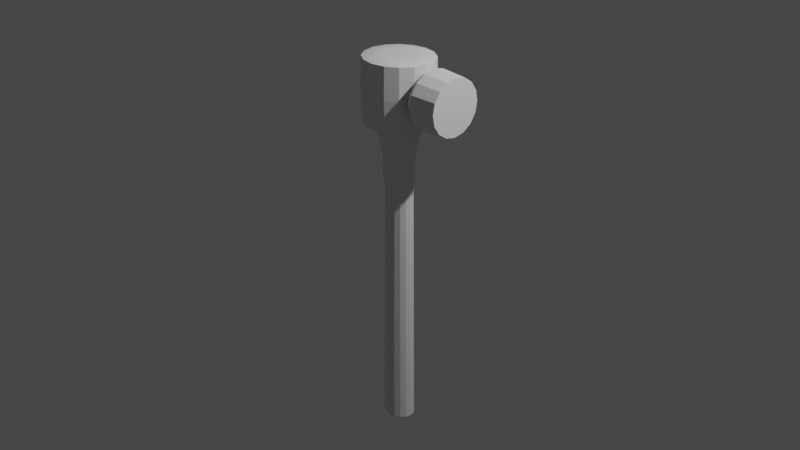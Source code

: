 # Source: Sledgehammer.blend  (saved by Blender 3.4.6; exported with 4.5.12 LTS)
import bpy
from mathutils import Matrix  # noqa: F401  (used for matrix-valued properties, if any)

bpy.ops.wm.read_factory_settings(use_empty=True)
scene = bpy.context.scene
scene.name = 'Scene'

# ---- collections
col_collection = bpy.data.collections.new('Collection'); scene.collection.children.link(col_collection)
col_reference = bpy.data.collections.new('Reference'); scene.collection.children.link(col_reference)
col_sledge = bpy.data.collections.new('Sledge'); scene.collection.children.link(col_sledge)

# ---- world
world_world = bpy.data.worlds.new('World'); scene.world = world_world
world_world.use_nodes = True; world_world.node_tree.nodes.clear()
_N = world_world.node_tree.nodes; _L = world_world.node_tree.links
n0 = _N.new('ShaderNodeOutputWorld'); n0.name = 'World Output'; n0.location = (300, 300)
n1 = _N.new('ShaderNodeBackground'); n1.name = 'Background'; n1.location = (10, 300)
n1.inputs[0].default_value = (0.05088, 0.05088, 0.05088, 1.0)
_L.new(n1.outputs[0], n0.inputs[0])
n0.is_active_output = True
world_world.color = (0.05088, 0.05088, 0.05088)
world_world.use_sun_shadow = False
world_world.sun_shadow_jitter_overblur = 0.0

# ---- cameras
cam_camera = bpy.data.cameras.new('Camera')
cam_camera.clip_end = 100.0
cam_camera.ortho_scale = 7.314

# ---- lights
light_light = bpy.data.lights.new('Light', 'POINT')
light_light.transmission_factor = 0.0
light_light.energy = 1000.0
light_light.shadow_soft_size = 0.1
light_light.shadow_maximum_resolution = 0.006
light_light.use_absolute_resolution = True

# ---- meshes
me_circle = bpy.data.meshes.new('Circle')
me_circle.from_pydata([(-1.333e-10, 0.1481, -2.336), (-0.05666, 0.1368, -2.336), (-0.1047, 0.1047, -2.336), (-0.1368, 0.05666, -2.336), (-0.1481, -1.293e-10, -2.336), (-0.1368, -0.05666, -2.336), (-0.1047, -0.1047, -2.336), (-0.05666, -0.1368, -2.336), (-1.333e-10, -0.1481, -2.336), (0.05666, -0.1368, -2.336), (0.1047, -0.1047, -2.336), (0.1368, -0.05666, -2.336), (0.1481, -1.293e-10, -2.336), (0.1368, 0.05666, -2.336), (0.1047, 0.1047, -2.336), (0.05666, 0.1368, -2.336), (0.0, 0.13, 0.4261), (-0.04975, 0.1201, 0.4261), (-0.09192, 0.09192, 0.4261), (-0.1201, 0.04975, 0.4261), (-0.13, 0.0, 0.4261), (-0.1201, -0.04975, 0.4261), (-0.09192, -0.09192, 0.4261), (-0.04975, -0.1201, 0.4261), (0.0, -0.13, 0.4261), (0.04975, -0.1201, 0.4261), (0.09192, -0.09192, 0.4261), (0.1201, -0.04975, 0.4261), (0.13, 0.0, 0.4261), (0.1201, 0.04975, 0.4261), (0.09192, 0.09192, 0.4261), (0.04975, 0.1201, 0.4261), (-3.874e-10, 0.1352, -2.356), (-0.05176, 0.125, -2.356), (-0.09563, 0.09563, -2.356), (-0.125, 0.05176, -2.356), (-0.1352, -1.181e-10, -2.356), (-0.125, -0.05176, -2.356), (-0.09563, -0.09563, -2.356), (-0.05176, -0.125, -2.356), (-3.874e-10, -0.1352, -2.356), (0.05176, -0.125, -2.356), (0.09563, -0.09563, -2.356), (0.125, -0.05176, -2.356), (0.1352, -1.181e-10, -2.356), (0.125, 0.05176, -2.356), (0.09563, 0.09563, -2.356), (0.05176, 0.125, -2.356), (-4.493e-10, 0.1132, -2.377), (-0.04333, 0.1046, -2.377), (-0.08007, 0.08007, -2.377), (-0.1046, 0.04333, -2.377), (-0.1132, -2.505e-10, -2.377), (-0.1046, -0.04333, -2.377), (-0.08007, -0.08007, -2.377), (-0.04333, -0.1046, -2.377), (-4.493e-10, -0.1132, -2.377), (0.04333, -0.1046, -2.377), (0.08007, -0.08007, -2.377), (0.1046, -0.04333, -2.377), (0.1132, -2.505e-10, -2.377), (0.1046, 0.04333, -2.377), (0.08007, 0.08007, -2.377), (0.04333, 0.1046, -2.377), (-1.073e-09, 0.0652, -2.389), (-0.02495, 0.06024, -2.389), (-0.0461, 0.0461, -2.389), (-0.06024, 0.02495, -2.389), (-0.0652, -5.393e-10, -2.389), (-0.06024, -0.02495, -2.389), (-0.0461, -0.0461, -2.389), (-0.02495, -0.06024, -2.389), (-1.073e-09, -0.0652, -2.389), (0.02495, -0.06024, -2.389), (0.0461, -0.0461, -2.389), (0.06024, -0.02495, -2.389), (0.0652, -5.393e-10, -2.389), (0.06024, 0.02495, -2.389), (0.0461, 0.0461, -2.389), (0.02495, 0.06024, -2.389), (-9.202e-10, 0.01758, -2.395), (-0.006727, 0.01624, -2.395), (-0.01243, 0.01243, -2.395), (-0.01624, 0.006727, -2.395), (-0.01758, -1.454e-10, -2.395), (-0.01624, -0.006727, -2.395), (-0.01243, -0.01243, -2.395), (-0.006727, -0.01624, -2.395), (-9.202e-10, -0.01758, -2.395), (0.006727, -0.01624, -2.395), (0.01243, -0.01243, -2.395), (0.01624, -0.006727, -2.395), (0.01758, -1.454e-10, -2.395), (0.01624, 0.006727, -2.395), (0.01243, 0.01243, -2.395), (0.006727, 0.01624, -2.395), (0.008789, 0.009216, -2.395), (-2e-09, 0.01009, -2.395), (-0.008789, 0.009216, -2.395), (0.009513, 2.328e-10, -2.395), (6.985e-10, 0.0, -2.395), (-0.009513, 2.328e-10, -2.395), (0.008789, -0.009216, -2.395), (-2.153e-09, -0.01009, -2.395), (-0.008789, -0.009216, -2.395), (-1.149e-10, 0.1456, 0.4261), (-0.0557, 0.1345, 0.4261), (-0.1029, 0.1029, 0.4261), (-0.1345, 0.0557, 0.4261), (-0.1456, -1.115e-10, 0.4261), (-0.1345, -0.0557, 0.4261), (-0.1029, -0.1029, 0.4261), (-0.0557, -0.1345, 0.4261), (-1.149e-10, -0.1456, 0.4261), (0.0557, -0.1345, 0.4261), (0.1029, -0.1029, 0.4261), (0.1345, -0.0557, 0.4261), (0.1456, -1.115e-10, 0.4261), (0.1345, 0.0557, 0.4261), (0.1029, 0.1029, 0.4261), (0.0557, 0.1345, 0.4261), (0.0, 0.13, 1.697), (-0.04975, 0.1201, 1.697), (-0.09192, 0.09192, 1.697), (-0.1201, 0.04975, 1.697), (-0.13, 0.0, 1.697), (-0.1201, -0.04975, 1.697), (-0.09192, -0.09192, 1.697), (-0.04975, -0.1201, 1.697), (0.0, -0.13, 1.697), (0.04975, -0.1201, 1.697), (0.09192, -0.09192, 1.697), (0.1201, -0.04975, 1.697), (0.13, 0.0, 1.697), (0.1201, 0.04975, 1.697), (0.09192, 0.09192, 1.697), (0.04975, 0.1201, 1.697), (-1.149e-10, 0.1456, 0.6807), (-0.0557, 0.1345, 0.6807), (-0.1029, 0.1029, 0.6807), (-0.1345, 0.0557, 0.6807), (-0.1456, -1.115e-10, 0.6807), (-0.1345, -0.0557, 0.6807), (-0.1029, -0.1029, 0.6807), (-0.0557, -0.1345, 0.6807), (-1.149e-10, -0.1456, 0.6807), (0.0557, -0.1345, 0.6807), (0.1029, -0.1029, 0.6807), (0.1345, -0.0557, 0.6807), (0.1456, -1.115e-10, 0.6807), (0.1345, 0.0557, 0.6807), (0.1029, 0.1029, 0.6807), (0.0557, 0.1345, 0.6807), (9.264e-11, 0.2203, 1.004), (-0.07341, 0.2036, 1.004), (-0.1356, 0.1558, 1.004), (-0.1772, 0.08432, 1.004), (-0.1918, -5.088e-10, 1.004), (-0.1772, -0.08432, 1.004), (-0.1356, -0.1558, 1.004), (-0.07341, -0.2036, 1.004), (9.264e-11, -0.2203, 1.004), (0.07341, -0.2036, 1.004), (0.1356, -0.1558, 1.004), (0.1772, -0.08432, 1.004), (0.1918, -5.088e-10, 1.004), (0.1772, 0.08432, 1.004), (0.1356, 0.1558, 1.004), (0.07341, 0.2036, 1.004), (2.023e-09, 0.3522, 1.057), (-0.1182, 0.3254, 1.057), (-0.2184, 0.249, 1.057), (-0.2853, 0.1348, 1.057), (-0.3088, -9.99e-10, 1.057), (-0.2853, -0.1348, 1.057), (-0.2184, -0.249, 1.057), (-0.1182, -0.3254, 1.057), (2.023e-09, -0.3522, 1.057), (0.1182, -0.3254, 1.057), (0.2184, -0.249, 1.057), (0.2853, -0.1348, 1.057), (0.3088, -9.99e-10, 1.057), (0.2853, 0.1348, 1.057), (0.2184, 0.249, 1.057), (0.1182, 0.3254, 1.057), (2.023e-09, 0.3522, 1.716), (-0.1182, 0.3254, 1.716), (-0.2184, 0.249, 1.716), (-0.2853, 0.1348, 1.716), (-0.3088, -9.99e-10, 1.716), (-0.2853, -0.1348, 1.716), (-0.2184, -0.249, 1.716), (-0.1182, -0.3254, 1.716), (2.023e-09, -0.3522, 1.716), (0.1182, -0.3254, 1.716), (0.2184, -0.249, 1.716), (0.2853, -0.1348, 1.716), (0.3088, -9.99e-10, 1.716), (0.2853, 0.1348, 1.716), (0.2184, 0.249, 1.716), (0.1182, 0.3254, 1.716), (0.3175, -9.991e-10, 1.387), (0.2934, 0.1386, 1.387), (-0.2934, -0.1386, 1.387), (-0.2245, -0.256, 1.387), (0.2245, 0.256, 1.387), (-0.1215, -0.3345, 1.387), (0.1215, 0.3345, 1.387), (2.079e-09, -0.3621, 1.387), (2.079e-09, 0.3621, 1.387), (-0.1215, 0.3345, 1.387), (0.1215, -0.3345, 1.387), (-0.2245, 0.256, 1.387), (0.2245, -0.256, 1.387), (-0.2934, 0.1386, 1.387), (0.2934, -0.1386, 1.387), (-0.3175, -9.991e-10, 1.387), (1.768e-09, 0.3078, 1.727), (-0.1033, 0.2843, 1.727), (-0.1909, 0.2176, 1.727), (-0.2494, 0.1178, 1.727), (-0.2699, -1.577e-09, 1.727), (-0.2494, -0.1178, 1.727), (-0.1909, -0.2176, 1.727), (-0.1033, -0.2843, 1.727), (1.768e-09, -0.3078, 1.727), (0.1033, -0.2843, 1.727), (0.1909, -0.2176, 1.727), (0.2494, -0.1178, 1.727), (0.2699, -1.577e-09, 1.727), (0.2494, 0.1178, 1.727), (0.1909, 0.2176, 1.727), (0.1033, 0.2843, 1.727), (1.402e-09, 0.2442, 1.738), (-0.08195, 0.2256, 1.738), (-0.1514, 0.1727, 1.738), (-0.1978, 0.09344, 1.738), (-0.2141, -1.636e-09, 1.738), (-0.1978, -0.09344, 1.738), (-0.1514, -0.1727, 1.738), (-0.08195, -0.2256, 1.738), (1.402e-09, -0.2442, 1.738), (0.08195, -0.2256, 1.738), (0.1514, -0.1727, 1.738), (0.1978, -0.09344, 1.738), (0.2141, -1.636e-09, 1.738), (0.1978, 0.09344, 1.738), (0.1514, 0.1727, 1.738), (0.08195, 0.2256, 1.738), (4.964e-10, 0.1845, 1.742), (-0.06192, 0.1704, 1.742), (-0.1144, 0.1305, 1.742), (-0.1495, 0.0706, 1.742), (-0.1618, -2.147e-09, 1.742), (-0.1495, -0.0706, 1.742), (-0.1144, -0.1305, 1.742), (-0.06192, -0.1704, 1.742), (4.964e-10, -0.1845, 1.742), (0.06192, -0.1704, 1.742), (0.1144, -0.1305, 1.742), (0.1495, -0.0706, 1.742), (0.1618, -2.147e-09, 1.742), (0.1495, 0.0706, 1.742), (0.1144, 0.1305, 1.742), (0.06192, 0.1704, 1.742), (-0.08483, 0.09224, 1.742), (-0.09287, -1.118e-08, 1.742), (-0.08483, -0.09224, 1.742), (-3.725e-09, 0.09984, 1.742), (0.0, -7.451e-09, 1.742), (0.0, -0.09984, 1.742), (0.08483, 0.09224, 1.742), (0.09287, -3.725e-09, 1.742), (0.08483, -0.09224, 1.742), (0.6189, 0.2904, 1.392), (0.6189, 0.2683, 1.503), (0.6189, 0.2054, 1.597), (0.6189, 0.1111, 1.66), (0.6189, -1.864e-07, 1.682), (0.6189, -0.1111, 1.66), (0.6189, -0.2054, 1.597), (0.6189, -0.2683, 1.503), (0.6189, -0.2904, 1.392), (0.6189, -0.2683, 1.281), (0.6189, -0.2054, 1.186), (0.6189, -0.1111, 1.123), (0.6189, -1.864e-07, 1.101), (0.6189, 0.1111, 1.123), (0.6189, 0.2054, 1.186), (0.6189, 0.2683, 1.281), (0.3825, 0.3084, 1.392), (0.3825, 0.285, 1.51), (0.3825, 0.2181, 1.61), (0.3825, 0.118, 1.677), (0.3825, -1.869e-07, 1.7), (0.3825, -0.118, 1.677), (0.3825, -0.2181, 1.61), (0.3825, -0.285, 1.51), (0.3825, -0.3084, 1.392), (0.3825, -0.285, 1.274), (0.3825, -0.2181, 1.174), (0.3825, -0.118, 1.107), (0.3825, -1.869e-07, 1.083), (0.3825, 0.118, 1.107), (0.3825, 0.2181, 1.174), (0.3825, 0.285, 1.274), (0.3203, 0.2537, 1.392), (0.3203, 0.2344, 1.489), (0.3203, 0.1794, 1.571), (0.3203, 0.09708, 1.626), (0.3203, -1.861e-07, 1.645), (0.3203, -0.09708, 1.626), (0.3203, -0.1794, 1.571), (0.3203, -0.2344, 1.489), (0.3203, -0.2537, 1.392), (0.3203, -0.2344, 1.295), (0.3203, -0.1794, 1.212), (0.3203, -0.09708, 1.157), (0.3203, -1.861e-07, 1.138), (0.3203, 0.09708, 1.157), (0.3203, 0.1794, 1.212), (0.3203, 0.2344, 1.295), (0.6189, 0.1452, 1.544), (0.6189, -1.596e-07, 1.559), (0.6189, -0.1452, 1.544), (0.6189, 0.1572, 1.392), (0.6189, -1.565e-07, 1.392), (0.6189, -0.1572, 1.392), (0.6189, 0.1452, 1.24), (0.6189, -1.593e-07, 1.225), (0.6189, -0.1452, 1.24)], [], [(14, 13, 29, 30), (7, 6, 22, 23), (15, 14, 30, 31), (8, 7, 23, 24), (1, 0, 16, 17), (0, 15, 31, 16), (9, 8, 24, 25), (2, 1, 17, 18), (10, 9, 25, 26), (3, 2, 18, 19), (11, 10, 26, 27), (4, 3, 19, 20), (12, 11, 27, 28), (5, 4, 20, 21), (13, 12, 28, 29), (6, 5, 21, 22), (9, 10, 42, 41), (2, 3, 35, 34), (10, 11, 43, 42), (3, 4, 36, 35), (11, 12, 44, 43), (4, 5, 37, 36), (12, 13, 45, 44), (5, 6, 38, 37), (13, 14, 46, 45), (6, 7, 39, 38), (14, 15, 47, 46), (7, 8, 40, 39), (0, 1, 33, 32), (15, 0, 32, 47), (8, 9, 41, 40), (1, 2, 34, 33), (45, 46, 62, 61), (38, 39, 55, 54), (46, 47, 63, 62), (39, 40, 56, 55), (32, 33, 49, 48), (47, 32, 48, 63), (40, 41, 57, 56), (33, 34, 50, 49), (41, 42, 58, 57), (34, 35, 51, 50), (42, 43, 59, 58), (35, 36, 52, 51), (43, 44, 60, 59), (36, 37, 53, 52), (44, 45, 61, 60), (37, 38, 54, 53), (50, 51, 67, 66), (58, 59, 75, 74), (51, 52, 68, 67), (59, 60, 76, 75), (52, 53, 69, 68), (60, 61, 77, 76), (53, 54, 70, 69), (61, 62, 78, 77), (54, 55, 71, 70), (62, 63, 79, 78), (55, 56, 72, 71), (48, 49, 65, 64), (63, 48, 64, 79), (56, 57, 73, 72), (49, 50, 66, 65), (57, 58, 74, 73), (71, 72, 88, 87), (64, 65, 81, 80), (79, 64, 80, 95), (72, 73, 89, 88), (65, 66, 82, 81), (73, 74, 90, 89), (66, 67, 83, 82), (74, 75, 91, 90), (67, 68, 84, 83), (75, 76, 92, 91), (68, 69, 85, 84), (76, 77, 93, 92), (69, 70, 86, 85), (77, 78, 94, 93), (70, 71, 87, 86), (78, 79, 95, 94), (95, 96, 93, 94), (96, 99, 92, 93), (99, 102, 91, 92), (102, 89, 90, 91), (80, 97, 96, 95), (97, 100, 99, 96), (100, 103, 102, 99), (103, 88, 89, 102), (81, 98, 97, 80), (98, 101, 100, 97), (101, 104, 103, 100), (104, 87, 88, 103), (82, 83, 98, 81), (83, 84, 101, 98), (84, 85, 104, 101), (85, 86, 87, 104), (19, 18, 107, 108), (27, 26, 115, 116), (20, 19, 108, 109), (28, 27, 116, 117), (21, 20, 109, 110), (29, 28, 117, 118), (22, 21, 110, 111), (30, 29, 118, 119), (23, 22, 111, 112), (31, 30, 119, 120), (24, 23, 112, 113), (17, 16, 105, 106), (16, 31, 120, 105), (25, 24, 113, 114), (18, 17, 106, 107), (26, 25, 114, 115), (18, 19, 124, 123), (26, 27, 132, 131), (19, 20, 125, 124), (27, 28, 133, 132), (20, 21, 126, 125), (28, 29, 134, 133), (21, 22, 127, 126), (29, 30, 135, 134), (22, 23, 128, 127), (30, 31, 136, 135), (23, 24, 129, 128), (16, 17, 122, 121), (31, 16, 121, 136), (24, 25, 130, 129), (17, 18, 123, 122), (25, 26, 131, 130), (120, 119, 151, 152), (113, 112, 144, 145), (106, 105, 137, 138), (105, 120, 152, 137), (114, 113, 145, 146), (107, 106, 138, 139), (115, 114, 146, 147), (108, 107, 139, 140), (116, 115, 147, 148), (109, 108, 140, 141), (117, 116, 148, 149), (110, 109, 141, 142), (118, 117, 149, 150), (111, 110, 142, 143), (119, 118, 150, 151), (112, 111, 143, 144), (140, 139, 155, 156), (148, 147, 163, 164), (141, 140, 156, 157), (149, 148, 164, 165), (142, 141, 157, 158), (150, 149, 165, 166), (143, 142, 158, 159), (151, 150, 166, 167), (144, 143, 159, 160), (152, 151, 167, 168), (145, 144, 160, 161), (138, 137, 153, 154), (137, 152, 168, 153), (146, 145, 161, 162), (139, 138, 154, 155), (147, 146, 162, 163), (161, 160, 176, 177), (154, 153, 169, 170), (153, 168, 184, 169), (162, 161, 177, 178), (155, 154, 170, 171), (163, 162, 178, 179), (156, 155, 171, 172), (164, 163, 179, 180), (157, 156, 172, 173), (165, 164, 180, 181), (158, 157, 173, 174), (166, 165, 181, 182), (159, 158, 174, 175), (167, 166, 182, 183), (160, 159, 175, 176), (168, 167, 183, 184), (202, 201, 197, 198), (204, 203, 190, 191), (205, 202, 198, 199), (206, 204, 191, 192), (207, 205, 199, 200), (208, 206, 192, 193), (210, 209, 185, 186), (209, 207, 200, 185), (211, 208, 193, 194), (212, 210, 186, 187), (213, 211, 194, 195), (214, 212, 187, 188), (215, 213, 195, 196), (216, 214, 188, 189), (201, 215, 196, 197), (203, 216, 189, 190), (174, 173, 216, 203), (181, 180, 215, 201), (173, 172, 214, 216), (180, 179, 213, 215), (172, 171, 212, 214), (179, 178, 211, 213), (171, 170, 210, 212), (178, 177, 208, 211), (169, 184, 207, 209), (170, 169, 209, 210), (177, 176, 206, 208), (184, 183, 205, 207), (176, 175, 204, 206), (183, 182, 202, 205), (175, 174, 203, 204), (182, 181, 201, 202), (188, 187, 219, 220), (196, 195, 227, 228), (189, 188, 220, 221), (197, 196, 228, 229), (190, 189, 221, 222), (198, 197, 229, 230), (191, 190, 222, 223), (199, 198, 230, 231), (192, 191, 223, 224), (200, 199, 231, 232), (193, 192, 224, 225), (186, 185, 217, 218), (185, 200, 232, 217), (194, 193, 225, 226), (187, 186, 218, 219), (195, 194, 226, 227), (230, 229, 245, 246), (223, 222, 238, 239), (231, 230, 246, 247), (224, 223, 239, 240), (232, 231, 247, 248), (225, 224, 240, 241), (218, 217, 233, 234), (217, 232, 248, 233), (226, 225, 241, 242), (219, 218, 234, 235), (227, 226, 242, 243), (220, 219, 235, 236), (228, 227, 243, 244), (221, 220, 236, 237), (229, 228, 244, 245), (222, 221, 237, 238), (244, 243, 259, 260), (237, 236, 252, 253), (245, 244, 260, 261), (238, 237, 253, 254), (246, 245, 261, 262), (239, 238, 254, 255), (247, 246, 262, 263), (240, 239, 255, 256), (248, 247, 263, 264), (241, 240, 256, 257), (234, 233, 249, 250), (233, 248, 264, 249), (242, 241, 257, 258), (235, 234, 250, 251), (243, 242, 258, 259), (236, 235, 251, 252), (251, 250, 265, 252), (250, 249, 268, 265), (249, 264, 271, 268), (264, 263, 262, 271), (252, 265, 266, 253), (265, 268, 269, 266), (268, 271, 272, 269), (271, 262, 261, 272), (253, 266, 267, 254), (266, 269, 270, 267), (269, 272, 273, 270), (272, 261, 260, 273), (254, 267, 256, 255), (267, 270, 257, 256), (270, 273, 258, 257), (273, 260, 259, 258), (280, 279, 295, 296), (288, 287, 303, 304), (281, 280, 296, 297), (289, 288, 304, 305), (282, 281, 297, 298), (275, 274, 290, 291), (274, 289, 305, 290), (283, 282, 298, 299), (276, 275, 291, 292), (284, 283, 299, 300), (277, 276, 292, 293), (285, 284, 300, 301), (278, 277, 293, 294), (286, 285, 301, 302), (279, 278, 294, 295), (287, 286, 302, 303), (302, 301, 317, 318), (295, 294, 310, 311), (303, 302, 318, 319), (296, 295, 311, 312), (304, 303, 319, 320), (297, 296, 312, 313), (305, 304, 320, 321), (298, 297, 313, 314), (291, 290, 306, 307), (290, 305, 321, 306), (299, 298, 314, 315), (292, 291, 307, 308), (300, 299, 315, 316), (293, 292, 308, 309), (301, 300, 316, 317), (294, 293, 309, 310), (277, 322, 275, 276), (322, 325, 274, 275), (325, 328, 289, 274), (328, 287, 288, 289), (278, 323, 322, 277), (323, 326, 325, 322), (326, 329, 328, 325), (329, 286, 287, 328), (279, 324, 323, 278), (324, 327, 326, 323), (327, 330, 329, 326), (330, 285, 286, 329), (280, 281, 324, 279), (281, 282, 327, 324), (282, 283, 330, 327), (283, 284, 285, 330)])
_uv = me_circle.uv_layers.new(name='UVMap')
_uv.uv.foreach_set('vector', [0.0, 0.0, 0.0, 0.0, 0.0, 0.0, 0.0, 0.0, 0.0, 0.0, 0.0, 0.0, 0.0, 0.0, 0.0, 0.0, 0.0, 0.0, 0.0, 0.0, 0.0, 0.0, 0.0, 0.0, 0.0, 0.0, 0.0, 0.0, 0.0, 0.0, 0.0, 0.0, 0.0, 0.0, 0.0, 0.0, 0.0, 0.0, 0.0, 0.0, 0.0, 0.0, 0.0, 0.0, 0.0, 0.0, 0.0, 0.0, 0.0, 0.0, 0.0, 0.0, 0.0, 0.0, 0.0, 0.0, 0.0, 0.0, 0.0, 0.0, 0.0, 0.0, 0.0, 0.0, 0.0, 0.0, 0.0, 0.0, 0.0, 0.0, 0.0, 0.0, 0.0, 0.0, 0.0, 0.0, 0.0, 0.0, 0.0, 0.0, 0.0, 0.0, 0.0, 0.0, 0.0, 0.0, 0.0, 0.0, 0.0, 0.0, 0.0, 0.0, 0.0, 0.0, 0.0, 0.0, 0.0, 0.0, 0.0, 0.0, 0.0, 0.0, 0.0, 0.0, 0.0, 0.0, 0.0, 0.0, 0.0, 0.0, 0.0, 0.0, 0.0, 0.0, 0.0, 0.0, 0.0, 0.0, 0.0, 0.0, 0.0, 0.0, 0.0, 0.0, 0.0, 0.0, 0.0, 0.0, 0.0, 0.0, 0.0, 0.0, 0.0, 0.0, 0.0, 0.0, 0.0, 0.0, 0.0, 0.0, 0.0, 0.0, 0.0, 0.0, 0.0, 0.0, 0.0, 0.0, 0.0, 0.0, 0.0, 0.0, 0.0, 0.0, 0.0, 0.0, 0.0, 0.0, 0.0, 0.0, 0.0, 0.0, 0.0, 0.0, 0.0, 0.0, 0.0, 0.0, 0.0, 0.0, 0.0, 0.0, 0.0, 0.0, 0.0, 0.0, 0.0, 0.0, 0.0, 0.0, 0.0, 0.0, 0.0, 0.0, 0.0, 0.0, 0.0, 0.0, 0.0, 0.0, 0.0, 0.0, 0.0, 0.0, 0.0, 0.0, 0.0, 0.0, 0.0, 0.0, 0.0, 0.0, 0.0, 0.0, 0.0, 0.0, 0.0, 0.0, 0.0, 0.0, 0.0, 0.0, 0.0, 0.0, 0.0, 0.0, 0.0, 0.0, 0.0, 0.0, 0.0, 0.0, 0.0, 0.0, 0.0, 0.0, 0.0, 0.0, 0.0, 0.0, 0.0, 0.0, 0.0, 0.0, 0.0, 0.0, 0.0, 0.0, 0.0, 0.0, 0.0, 0.0, 0.0, 0.0, 0.0, 0.0, 0.0, 0.0, 0.0, 0.0, 0.0, 0.0, 0.0, 0.0, 0.0, 0.0, 0.0, 0.0, 0.0, 0.0, 0.0, 0.0, 0.0, 0.0, 0.0, 0.0, 0.0, 0.0, 0.0, 0.0, 0.0, 0.0, 0.0, 0.0, 0.0, 0.0, 0.0, 0.0, 0.0, 0.0, 0.0, 0.0, 0.0, 0.0, 0.0, 0.0, 0.0, 0.0, 0.0, 0.0, 0.0, 0.0, 0.0, 0.0, 0.0, 0.0, 0.0, 0.0, 0.0, 0.0, 0.0, 0.0, 0.0, 0.0, 0.0, 0.0, 0.0, 0.0, 0.0, 0.0, 0.0, 0.0, 0.0, 0.0, 0.0, 0.0, 0.0, 0.0, 0.0, 0.0, 0.0, 0.0, 0.0, 0.0, 0.0, 0.0, 0.0, 0.0, 0.0, 0.0, 0.0, 0.0, 0.0, 0.0, 0.0, 0.0, 0.0, 0.0, 0.0, 0.0, 0.0, 0.0, 0.0, 0.0, 0.0, 0.0, 0.0, 0.0, 0.0, 0.0, 0.0, 0.0, 0.0, 0.0, 0.0, 0.0, 0.0, 0.0, 0.0, 0.0, 0.0, 0.0, 0.0, 0.0, 0.0, 0.0, 0.0, 0.0, 0.0, 0.0, 0.0, 0.0, 0.0, 0.0, 0.0, 0.0, 0.0, 0.0, 0.0, 0.0, 0.0, 0.0, 0.0, 0.0, 0.0, 0.0, 0.0, 0.0, 0.0, 0.0, 0.0, 0.0, 0.0, 0.0, 0.0, 0.0, 0.0, 0.0, 0.0, 0.0, 0.0, 0.0, 0.0, 0.0, 0.0, 0.0, 0.0, 0.0, 0.0, 0.0, 0.0, 0.0, 0.0, 0.0, 0.0, 0.0, 0.0, 0.0, 0.0, 0.0, 0.0, 0.0, 0.0, 0.0, 0.0, 0.0, 0.0, 0.0, 0.0, 0.0, 0.0, 0.0, 0.0, 0.0, 0.0, 0.0, 0.0, 0.0, 0.0, 0.0, 0.0, 0.0, 0.0, 0.0, 0.0, 0.0, 0.0, 0.0, 0.0, 0.0, 0.0, 0.0, 0.0, 0.0, 0.0, 0.0, 0.0, 0.0, 0.0, 0.0, 0.0, 0.0, 0.0, 0.0, 0.0, 0.0, 0.0, 0.0, 0.0, 0.0, 0.0, 0.0, 0.0, 0.0, 0.0, 0.0, 0.0, 0.0, 0.0, 0.0, 0.0, 0.0, 0.0, 0.0, 0.0, 0.0, 0.0, 0.0, 0.0, 0.0, 0.0, 0.0, 0.0, 0.0, 0.0, 0.0, 0.0, 0.0, 0.0, 0.0, 0.0, 0.0, 0.0, 0.0, 0.0, 0.0, 0.0, 0.0, 0.0, 0.0, 0.0, 0.0, 0.0, 0.0, 0.0, 0.0, 0.0, 0.0, 0.0, 0.0, 0.0, 0.0, 0.0, 0.0, 0.0, 0.0, 0.0, 0.0, 0.0, 0.0, 0.0, 0.0, 0.0, 0.0, 0.0, 0.0, 0.0, 0.0, 0.0, 0.0, 0.0, 0.0, 0.0, 0.0, 0.0, 0.0, 0.0, 0.0, 0.0, 0.0, 0.0, 0.0, 0.0, 0.0, 0.0, 0.0, 0.0, 0.0, 0.0, 0.0, 0.0, 0.0, 0.0, 0.0, 0.0, 0.0, 0.0, 0.0, 0.0, 0.0, 0.0, 0.0, 0.0, 0.0, 0.0, 0.0, 0.0, 0.0, 0.0, 0.0, 0.0, 0.0, 0.0, 0.0, 0.0, 0.0, 0.0, 0.0, 0.0, 0.0, 0.0, 0.0, 0.0, 0.0, 0.0, 0.0, 0.0, 0.0, 0.0, 0.0, 0.0, 0.0, 0.0, 0.0, 0.0, 0.0, 0.0, 0.0, 0.0, 0.0, 0.0, 0.0, 0.0, 0.0, 0.0, 0.0, 0.0, 0.0, 0.0, 0.0, 0.0, 0.0, 0.0, 0.0, 0.0, 0.0, 0.0, 0.0, 0.0, 0.0, 0.0, 0.0, 0.0, 0.0, 0.0, 0.0, 0.0, 0.0, 0.0, 0.0, 0.0, 0.0, 0.0, 0.0, 0.0, 0.0, 0.0, 0.0, 0.0, 0.0, 0.0, 0.0, 0.0, 0.0, 0.0, 0.0, 0.0, 0.0, 0.0, 0.0, 0.0, 0.0, 0.0, 0.0, 0.0, 0.0, 0.0, 0.0, 0.0, 0.0, 0.0, 0.0, 0.0, 0.0, 0.0, 0.0, 0.0, 0.0, 0.0, 0.0, 0.0, 0.0, 0.0, 0.0, 0.0, 0.0, 0.0, 0.0, 0.0, 0.0, 0.0, 0.0, 0.0, 0.0, 0.0, 0.0, 0.0, 0.0, 0.0, 0.0, 0.0, 0.0, 0.0, 0.0, 0.0, 0.0, 0.0, 0.0, 0.0, 0.0, 0.0, 0.0, 0.0, 0.0, 0.0, 0.0, 0.0, 0.0, 0.0, 0.0, 0.0, 0.0, 0.0, 0.0, 0.0, 0.0, 0.0, 0.0, 0.0, 0.0, 0.0, 0.0, 0.0, 0.0, 0.0, 0.0, 0.0, 0.0, 0.0, 0.0, 0.0, 0.0, 0.0, 0.0, 0.0, 0.0, 0.0, 0.0, 0.0, 0.0, 0.0, 0.0, 0.0, 0.0, 0.0, 0.0, 0.0, 0.0, 0.0, 0.0, 0.0, 0.0, 0.0, 0.0, 0.0, 0.0, 0.0, 0.0, 0.0, 0.0, 0.0, 0.0, 0.0, 0.0, 0.0, 0.0, 0.0, 0.0, 0.0, 0.0, 0.0, 0.0, 0.0, 0.0, 0.0, 0.0, 0.0, 0.0, 0.0, 0.0, 0.0, 0.0, 0.0, 0.0, 0.0, 0.0, 0.0, 0.0, 0.0, 0.0, 0.0, 0.0, 0.0, 0.0, 0.0, 0.0, 0.0, 0.0, 0.0, 0.0, 0.0, 0.0, 0.0, 0.0, 0.0, 0.0, 0.0, 0.0, 0.0, 0.0, 0.0, 0.0, 0.0, 0.0, 0.0, 0.0, 0.0, 0.0, 0.0, 0.0, 0.0, 0.0, 0.0, 0.0, 0.0, 0.0, 0.0, 0.0, 0.0, 0.0, 0.0, 0.0, 0.0, 0.0, 0.0, 0.0, 0.0, 0.0, 0.0, 0.0, 0.0, 0.0, 0.0, 0.0, 0.0, 0.0, 0.0, 0.0, 0.0, 0.0, 0.0, 0.0, 0.0, 0.0, 0.0, 0.0, 0.0, 0.0, 0.0, 0.0, 0.0, 0.0, 0.0, 0.0, 0.0, 0.0, 0.0, 0.0, 0.0, 0.0, 0.0, 0.0, 0.0, 0.0, 0.0, 0.0, 0.0, 0.0, 0.0, 0.0, 0.0, 0.0, 0.0, 0.0, 0.0, 0.0, 0.0, 0.0, 0.0, 0.0, 0.0, 0.0, 0.0, 0.0, 0.0, 0.0, 0.0, 0.0, 0.0, 0.0, 0.0, 0.0, 0.0, 0.0, 0.0, 0.0, 0.0, 0.0, 0.0, 0.0, 0.0, 0.0, 0.0, 0.0, 0.0, 0.0, 0.0, 0.0, 0.0, 0.0, 0.0, 0.0, 0.0, 0.0, 0.0, 0.0, 0.0, 0.0, 0.0, 0.0, 0.0, 0.0, 0.0, 0.0, 0.0, 0.0, 0.0, 0.0, 0.0, 0.0, 0.0, 0.0, 0.0, 0.0, 0.0, 0.0, 0.0, 0.0, 0.0, 0.0, 0.0, 0.0, 0.0, 0.0, 0.0, 0.0, 0.0, 0.0, 0.0, 0.0, 0.0, 0.0, 0.0, 0.0, 0.0, 0.0, 0.0, 0.0, 0.0, 0.0, 0.0, 0.0, 0.0, 0.0, 0.0, 0.0, 0.0, 0.0, 0.0, 0.0, 0.0, 0.0, 0.0, 0.0, 0.0, 0.0, 0.0, 0.0, 0.0, 0.0, 0.0, 0.0, 0.0, 0.0, 0.0, 0.0, 0.0, 0.0, 0.0, 0.0, 0.0, 0.0, 0.0, 0.0, 0.0, 0.0, 0.0, 0.0, 0.0, 0.0, 0.0, 0.0, 0.0, 0.0, 0.0, 0.0, 0.0, 0.0, 0.0, 0.0, 0.0, 0.0, 0.0, 0.0, 0.0, 0.0, 0.0, 0.0, 0.0, 0.0, 0.0, 0.0, 0.0, 0.0, 0.0, 0.0, 0.0, 0.0, 0.0, 0.0, 0.0, 0.0, 0.0, 0.0, 0.0, 0.0, 0.0, 0.0, 0.0, 0.0, 0.0, 0.0, 0.0, 0.0, 0.0, 0.0, 0.0, 0.0, 0.0, 0.0, 0.0, 0.0, 0.0, 0.0, 0.0, 0.0, 0.0, 0.0, 0.0, 0.0, 0.0, 0.0, 0.0, 0.0, 0.0, 0.0, 0.0, 0.0, 0.0, 0.0, 0.0, 0.0, 0.0, 0.0, 0.0, 0.0, 0.0, 0.0, 0.0, 0.0, 0.0, 0.0, 0.0, 0.0, 0.0, 0.0, 0.0, 0.0, 0.0, 0.0, 0.0, 0.0, 0.0, 0.0, 0.0, 0.0, 0.0, 0.0, 0.0, 0.0, 0.0, 0.0, 0.0, 0.0, 0.0, 0.0, 0.0, 0.0, 0.0, 0.0, 0.0, 0.0, 0.0, 0.0, 0.0, 0.0, 0.0, 0.0, 0.0, 0.0, 0.0, 0.0, 0.0, 0.0, 0.0, 0.0, 0.0, 0.0, 0.0, 0.0, 0.0, 0.0, 0.0, 0.0, 0.0, 0.0, 0.0, 0.0, 0.0, 0.0, 0.0, 0.0, 0.0, 0.0, 0.0, 0.0, 0.0, 0.0, 0.0, 0.0, 0.0, 0.0, 0.0, 0.0, 0.0, 0.0, 0.0, 0.0, 0.0, 0.0, 0.0, 0.0, 0.0, 0.0, 0.0, 0.0, 0.0, 0.0, 0.0, 0.0, 0.0, 0.0, 0.0, 0.0, 0.0, 0.0, 0.0, 0.0, 0.0, 0.0, 0.0, 0.0, 0.0, 0.0, 0.0, 0.0, 0.0, 0.0, 0.0, 0.0, 0.0, 0.0, 0.0, 0.0, 0.0, 0.0, 0.0, 0.0, 0.0, 0.0, 0.0, 0.0, 0.0, 0.0, 0.0, 0.0, 0.0, 0.0, 0.0, 0.0, 0.0, 0.0, 0.0, 0.0, 0.0, 0.0, 0.0, 0.0, 0.0, 0.0, 0.0, 0.0, 0.0, 0.0, 0.0, 0.0, 0.0, 0.0, 0.0, 0.0, 0.0, 0.0, 0.0, 0.0, 0.0, 0.0, 0.0, 0.0, 0.0, 0.0, 0.0, 0.0, 0.0, 0.0, 0.0, 0.0, 0.0, 0.0, 0.0, 0.0, 0.0, 0.0, 0.0, 0.0, 0.0, 0.0, 0.0, 0.0, 0.0, 0.0, 0.0, 0.0, 0.0, 0.0, 0.0, 0.0, 0.0, 0.0, 0.0, 0.0, 0.0, 0.0, 0.0, 0.0, 0.0, 0.0, 0.0, 0.0, 0.0, 0.0, 0.0, 0.0, 0.0, 0.0, 0.0, 0.0, 0.0, 0.0, 0.0, 0.0, 0.0, 0.0, 0.0, 0.0, 0.0, 0.0, 0.0, 0.0, 0.0, 0.0, 0.0, 0.0, 0.0, 0.0, 0.0, 0.0, 0.0, 0.0, 0.0, 0.0, 0.0, 0.0, 0.0, 0.0, 0.0, 0.0, 0.0, 0.0, 0.0, 0.0, 0.0, 0.0, 0.0, 0.0, 0.0, 0.0, 0.0, 0.0, 0.0, 0.0, 0.0, 0.0, 0.0, 0.0, 0.0, 0.0, 0.0, 0.0, 0.0, 0.0, 0.0, 0.0, 0.0, 0.0, 0.0, 0.0, 0.0, 0.0, 0.0, 0.0, 0.0, 0.0, 0.0, 0.0, 0.0, 0.0, 0.0, 0.0, 0.0, 0.0, 0.0, 0.0, 0.0, 0.0, 0.0, 0.0, 0.0, 0.0, 0.0, 0.0, 0.0, 0.0, 0.0, 0.0, 0.0, 0.0, 0.0, 0.0, 0.0, 0.0, 0.0, 0.0, 0.0, 0.0, 0.0, 0.0, 0.0, 0.0, 0.0, 0.0, 0.0, 0.0, 0.0, 0.0, 0.0, 0.0, 0.0, 0.0, 0.0, 0.0, 0.0, 0.0, 0.0, 0.0, 0.0, 0.0, 0.0, 0.0, 0.0, 0.0, 0.0, 0.0, 0.0, 0.0, 0.0, 0.0, 0.0, 0.0, 0.0, 0.0, 0.0, 0.0, 0.0, 0.0, 0.0, 0.0, 0.0, 0.0, 0.0, 0.0, 0.0, 0.0, 0.0, 0.0, 0.0, 0.0, 0.0, 0.0, 0.0, 0.0, 0.0, 0.0, 0.0, 0.0, 0.0, 0.0, 0.0, 0.0, 0.0, 0.0, 0.0, 0.0, 0.0, 0.0, 0.0, 0.0, 0.0, 0.0, 0.0, 0.0, 0.0, 0.0, 0.0, 0.0, 0.0, 0.0, 0.0, 0.0, 0.0, 0.0, 0.0, 0.0, 0.0, 0.0, 0.0, 0.0, 0.0, 0.0, 0.0, 0.0, 0.0, 0.0, 0.0, 0.0, 0.0, 0.0, 0.0, 0.0, 0.0, 0.0, 0.0, 0.0, 0.0, 0.0, 0.0, 0.0, 0.0, 0.0, 0.0, 0.0, 0.0, 0.0, 0.0, 0.0, 0.0, 0.0, 0.0, 0.0, 0.0, 0.0, 0.0, 0.0, 0.0, 0.0, 0.0, 0.0, 0.0, 0.0, 0.0, 0.0, 0.0, 0.0, 0.0, 0.0, 0.0, 0.0, 0.0, 0.0, 0.0, 0.0, 0.0, 0.0, 0.0, 0.0, 0.0, 0.0, 0.0, 0.0, 0.0, 0.0, 0.0, 0.0, 0.0, 0.0, 0.0, 0.0, 0.0, 0.0, 0.0, 0.0, 0.0, 0.0, 0.0, 0.0, 0.0, 0.0, 0.0, 0.0, 0.0, 0.0, 0.0, 0.0, 0.0, 0.0, 0.0, 0.0, 0.0, 0.0, 0.0, 0.0, 0.0, 0.0, 0.0, 0.0, 0.0, 0.0, 0.0, 0.0, 0.0, 0.0, 0.0, 0.0, 0.0, 0.0, 0.0, 0.0, 0.0, 0.0, 0.0, 0.0, 0.0, 0.0, 0.0, 0.0, 0.0, 0.0, 0.0, 0.0, 0.0, 0.0, 0.0, 0.0, 0.0, 0.0, 0.0, 0.0, 0.0, 0.0, 0.0, 0.0, 0.0, 0.0, 0.0, 0.0, 0.0, 0.0, 0.0, 0.0, 0.0, 0.0, 0.0, 0.0, 0.0, 0.0, 0.0, 0.0, 0.0, 0.0, 0.0, 0.0, 0.0, 0.0, 0.0, 0.0, 0.0, 0.0, 0.0, 0.0, 0.0, 0.0, 0.0, 0.0, 0.0, 0.0, 0.0, 0.0, 0.0, 0.0, 0.0, 0.0, 0.0, 0.0, 0.0, 0.0, 0.0, 0.0, 0.0, 0.0, 0.0, 0.0, 0.0, 0.0, 0.0, 0.0, 0.0, 0.0, 0.0, 0.0, 0.0, 0.0, 0.0, 0.0, 0.0, 0.0, 0.0, 0.0, 0.0, 0.0, 0.0, 0.0, 0.0, 0.0, 0.0, 0.0, 0.0, 0.0, 0.0, 0.0, 0.0, 0.0, 0.0, 0.0, 0.0, 0.0, 0.0, 0.0, 0.0, 0.0, 0.0, 0.0, 0.0, 0.0, 0.0, 0.0, 0.0, 0.0, 0.0, 0.0, 0.0, 0.0, 0.0, 0.0, 0.0, 0.0, 0.0, 0.0, 0.0, 0.0, 0.0, 0.0, 0.0, 0.0, 0.0, 0.0, 0.0, 0.0, 0.0, 0.0, 0.0, 0.0, 0.0, 0.0, 0.0, 0.0, 0.0, 0.0, 0.0, 0.0, 0.0, 0.0, 0.0, 0.0, 0.0, 0.0, 0.0, 0.0, 0.0, 0.0, 0.0, 0.0, 0.0, 0.0, 0.0, 0.0, 0.0, 0.0, 0.0, 0.0, 0.0, 0.0, 0.0, 0.0, 0.0, 0.0, 0.0, 0.0, 0.0, 0.0, 0.0, 0.0, 0.0, 0.0, 0.0, 0.0, 0.0, 0.0, 0.0, 0.0, 0.0, 0.0, 0.0, 0.0, 0.0, 0.0, 0.0, 0.0, 0.0, 0.0, 0.0, 0.0, 0.0, 0.0, 0.0, 0.0, 0.0, 0.0, 0.0, 0.0, 0.0, 0.0, 0.0, 0.0, 0.0, 0.0, 0.0, 0.0, 0.0, 0.0, 0.0, 0.0, 0.0, 0.0, 0.0, 0.0, 0.0, 0.0, 0.0, 0.0, 0.0, 0.0, 0.0, 0.0, 0.0, 0.0, 0.0, 0.0, 0.0, 0.0, 0.0, 0.0, 0.0, 0.0, 0.0, 0.0, 0.0, 0.0, 0.0, 0.0, 0.0, 0.0, 0.0, 0.0, 0.0, 0.0, 0.0, 0.0, 0.0, 0.0, 0.0, 0.0, 0.0, 0.0, 0.0, 0.0, 0.0, 0.0, 0.0, 0.0, 0.0, 0.0, 0.0, 0.0, 0.0, 0.0, 0.0, 0.0, 0.0, 0.0, 0.0, 0.0, 0.0, 0.0, 0.0, 0.0, 0.0, 0.0, 0.0, 0.0, 0.0, 0.0, 0.0, 0.0, 0.0, 0.0, 0.0, 0.0, 0.0, 0.0, 0.0, 0.0, 0.0, 0.0, 0.0, 0.0, 0.0, 0.0, 0.0, 0.0, 0.0, 0.0, 0.0, 0.0, 0.0, 0.0, 0.0, 0.0, 0.0, 0.0, 0.0, 0.0, 0.0, 0.0, 0.0, 0.0, 0.0, 0.0, 0.0, 0.0, 0.0, 0.0, 0.0, 0.0, 0.0, 0.0, 0.0, 0.0, 0.0, 0.0, 0.0, 0.0, 0.0, 0.0, 0.0, 0.0, 0.0, 0.0, 0.0, 0.0, 0.0, 0.0, 0.0, 0.0, 0.0, 0.0, 0.0, 0.0, 0.0, 0.0, 0.0, 0.0, 0.0, 0.0, 0.0, 0.0, 0.0, 0.0, 0.0, 0.0, 0.0, 0.0, 0.0, 0.0, 0.0, 0.0, 0.0, 0.0, 0.0, 0.0, 0.0, 0.0, 0.0, 0.0, 0.0, 0.0, 0.0, 0.0, 0.0, 0.0, 0.0, 0.0, 0.0, 0.0, 0.0, 0.0, 0.0, 0.0, 0.0, 0.0, 0.0, 0.0, 0.0, 0.0, 0.0, 0.0, 0.0, 0.0, 0.0, 0.0, 0.0, 0.0, 0.0, 0.0, 0.0, 0.0, 0.0, 0.0, 0.0, 0.0, 0.0, 0.0, 0.0, 0.0, 0.0, 0.0, 0.0, 0.0, 0.0, 0.0, 0.0, 0.0, 0.0, 0.0, 0.0, 0.0, 0.0, 0.0, 0.0, 0.0, 0.0, 0.0, 0.0, 0.0, 0.0, 0.0, 0.0, 0.0, 0.0, 0.0, 0.0, 0.0, 0.0, 0.0, 0.0, 0.0, 0.0, 0.0, 0.0, 0.0, 0.0, 0.0, 0.0, 0.0, 0.0, 0.0, 0.0, 0.0, 0.0, 0.0, 0.0, 0.0, 0.0, 0.0, 0.0, 0.0, 0.0, 0.0, 0.0, 0.0, 0.0, 0.0, 0.0, 0.0, 0.0, 0.0, 0.0, 0.0, 0.0, 0.0, 0.0, 0.0, 0.0, 0.0, 0.0, 0.0, 0.0, 0.0, 0.0, 0.0, 0.0, 0.0, 0.0, 0.0, 0.0, 0.0, 0.0, 0.0, 0.0, 0.0, 0.0, 0.0, 0.0, 0.0, 0.0, 0.0, 0.0, 0.0, 0.0, 0.0, 0.0, 0.0, 0.0, 0.0, 0.0, 0.0, 0.0, 0.0, 0.0, 0.0, 0.0, 0.0, 0.0, 0.0, 0.0, 0.0, 0.0, 0.0, 0.0, 0.0, 0.0, 0.0, 0.0, 0.0, 0.0, 0.0, 0.0, 0.0, 0.0, 0.0, 0.0, 0.0, 0.0, 0.0, 0.0, 0.0, 0.0, 0.0, 0.0, 0.0, 0.0, 0.0, 0.0, 0.0, 0.0, 0.0, 0.0, 0.0, 0.0, 0.0, 0.0, 0.0, 0.0, 0.0, 0.0, 0.0, 0.0, 0.0, 0.0, 0.0, 0.0, 0.0, 0.0, 0.0, 0.0, 0.0, 0.0, 0.0, 0.0, 0.0, 0.0, 0.0, 0.0, 0.0, 0.0, 0.0, 0.0, 0.0, 0.0, 0.0, 0.0, 0.0, 0.0, 0.0, 0.0, 0.0, 0.0, 0.0, 0.0, 0.0, 0.0, 0.0, 0.0, 0.0, 0.0, 0.0, 0.0, 0.0, 0.0, 0.0, 0.0, 0.0, 0.0, 0.0, 0.0, 0.0, 0.0, 0.0, 0.0, 0.0, 0.0, 0.0, 0.0, 0.0, 0.0, 0.0, 0.0, 0.0, 0.0, 0.0, 0.0, 0.0, 0.0, 0.0, 0.0, 0.0, 0.0, 0.0, 0.0, 0.0, 0.0, 0.0, 0.0, 0.0, 0.0, 0.0, 0.0, 0.0, 0.0, 0.0, 0.0, 0.0, 0.0, 0.0, 0.0, 0.0, 0.0, 0.0, 0.0, 0.0, 0.0, 0.0, 0.0, 0.0, 0.0, 0.0, 0.0, 0.0, 0.0, 0.0, 0.0, 0.0, 0.0, 0.0, 0.0, 0.0, 0.0, 0.0, 0.0, 0.0, 0.0, 0.0, 0.0, 0.0, 0.0, 0.0, 0.0, 0.0, 0.0, 0.0, 0.0, 0.0, 0.0, 0.0, 0.0, 0.0, 0.0, 0.0, 0.0, 0.0, 0.0, 0.0, 0.0, 0.0, 0.0, 0.0, 0.0, 0.0, 0.0, 0.0, 0.0, 0.0, 0.0, 0.0, 0.0, 0.0, 0.0, 0.0, 0.0, 0.0, 0.0, 0.0, 0.0, 0.0, 0.0, 0.0, 0.0, 0.0, 0.0, 0.0, 0.0, 0.0, 0.0, 0.0, 0.0, 0.0, 0.0, 0.0, 0.0, 0.0, 0.0, 0.0, 0.0, 0.0, 0.0, 0.0, 0.0, 0.0, 0.0, 0.0, 0.0, 0.0, 0.0, 0.0, 0.0, 0.0, 0.0, 0.0, 0.0, 0.0, 0.0, 0.0, 0.0, 0.0, 0.0, 0.0, 0.0, 0.0, 0.0, 0.0, 0.0, 0.0, 0.0, 0.0, 0.0, 0.0, 0.0, 0.0, 0.0, 0.0, 0.0, 0.0, 0.0, 0.0, 0.0, 0.0, 0.0, 0.0, 0.0, 0.0, 0.0, 0.0, 0.0, 0.0, 0.0, 0.0, 0.0, 0.0, 0.0, 0.0, 0.0, 0.0, 0.0, 0.0, 0.0, 0.0, 0.0, 0.0, 0.0, 0.0, 0.0, 0.0, 0.0, 0.0, 0.0, 0.0, 0.0, 0.0, 0.0, 0.0, 0.0, 0.0, 0.0, 0.0, 0.0, 0.0, 0.0, 0.0, 0.0, 0.0, 0.0, 0.0, 0.0, 0.0, 0.0, 0.0, 0.0, 0.0, 0.0, 0.0, 0.0, 0.0, 0.0, 0.0, 0.0, 0.0, 0.0, 0.0, 0.0, 0.0, 0.0, 0.0, 0.0, 0.0, 0.0, 0.0, 0.0, 0.0, 0.0, 0.0, 0.0, 0.0, 0.0, 0.0, 0.0, 0.0, 0.0, 0.0, 0.0, 0.0, 0.0, 0.0, 0.0, 0.0, 0.0, 0.0, 0.0, 0.0, 0.0, 0.0, 0.0, 0.0, 0.0, 0.0, 0.0, 0.0, 0.0, 0.0, 0.0, 0.0, 0.0, 0.0, 0.0, 0.0, 0.0, 0.0, 0.0, 0.0, 0.0, 0.0, 0.0, 0.0, 0.0, 0.0, 0.0, 0.0, 0.0, 0.0, 0.0, 0.0, 0.0, 0.0, 0.0, 0.0, 0.0, 0.0, 0.0, 0.0, 0.0, 0.0, 0.0, 0.0, 0.0, 0.0, 0.0, 0.0, 0.0, 0.0, 0.0, 0.0, 0.0, 0.0, 0.0, 0.0, 0.0, 0.0, 0.0, 0.0, 0.0, 0.0, 0.0, 0.0])
me_circle.update()

# ---- objects
ob_light = bpy.data.objects.new('Light', light_light)
ob_camera = bpy.data.objects.new('Camera', cam_camera)
ob_side_view = bpy.data.objects.new('Side_View', None)
ob_front_back_view = bpy.data.objects.new('Front&Back_View', None)
ob_circle = bpy.data.objects.new('Circle', me_circle)

# ---- transforms, parenting, visibility, modifiers, constraints
ob_light.location = (4.076, 1.005, 5.904)
ob_light.rotation_euler = (0.6503, 0.05522, 1.866)
ob_light.lock_rotations_4d = False
ob_light.empty_display_type = 'ARROWS'
ob_light.color = (0.0, 0.0, 0.0, 0.0)
ob_light.lineart.crease_threshold = 0.0
ob_camera.location = (7.359, -6.926, 4.958)
ob_camera.rotation_euler = (1.109, 0.0, 0.8149)
ob_camera.lock_rotations_4d = False
ob_camera.empty_display_type = 'ARROWS'
ob_camera.color = (0.0, 0.0, 0.0, 0.0)
ob_camera.display_type = 'WIRE'
ob_camera.lineart.crease_threshold = 0.0
ob_side_view.location = (0.4744, 0.0, 0.0)
ob_side_view.rotation_euler = (1.571, -1.571, -0.0)
ob_side_view.empty_display_type = 'IMAGE'
ob_side_view.empty_display_size = 5.0
ob_side_view.use_empty_image_alpha = True
ob_side_view.color = (1.0, 1.0, 1.0, 0.5)
ob_front_back_view.location = (0.0, -1.398, 0.01969)
ob_front_back_view.rotation_euler = (1.571, -1.571, 1.571)
ob_front_back_view.empty_display_type = 'IMAGE'
ob_front_back_view.empty_display_size = 5.0
ob_front_back_view.use_empty_image_alpha = True
ob_front_back_view.color = (1.0, 1.0, 1.0, 0.5)
ob_circle.location = (0.0, 0.0, 0.0)
ob_circle.scale = (1.213, 1.0, 1.0)

# ---- collection membership
col_collection.objects.link(ob_light)
col_collection.objects.link(ob_camera)
col_reference.objects.link(ob_side_view)
col_reference.objects.link(ob_front_back_view)
col_sledge.objects.link(ob_circle)

# ---- scene / render settings (as saved in the file)
scene.camera = ob_camera
scene.frame_start = 1; scene.frame_end = 250; scene.frame_set(0)
scene.render.engine = 'BLENDER_EEVEE_NEXT'
scene.cycles.sampling_pattern = 'TABULATED_SOBOL'
scene.cycles.use_light_tree = False
scene.view_settings.view_transform = 'Filmic'
bpy.context.view_layer.update()

